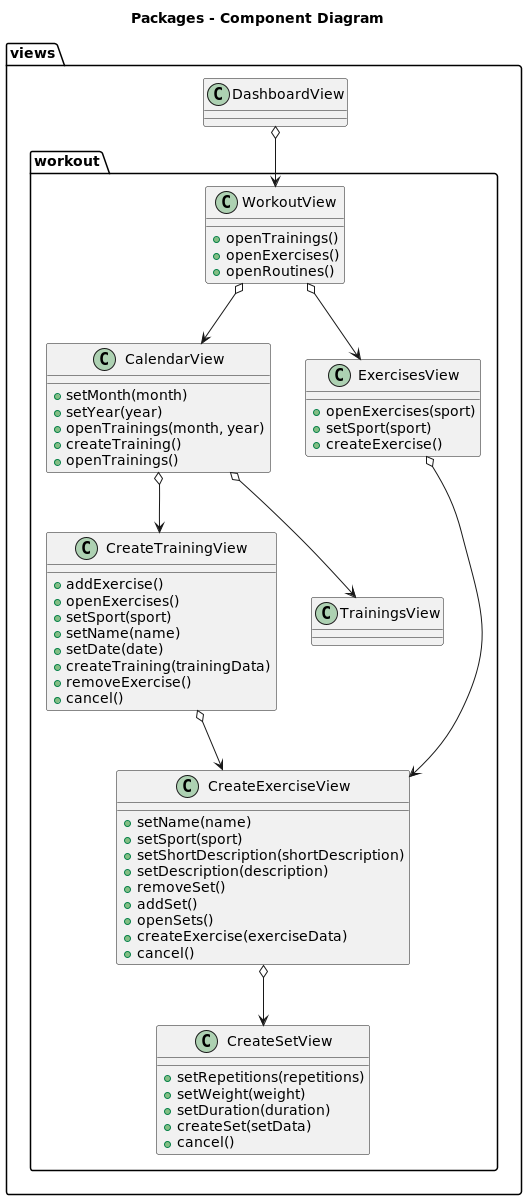

The diagram above was rendered by PlantUML. Its source (embedded in the PNG):
@startuml

title Packages - Component Diagram

package views {
class DashboardView {}
package workout {
DashboardView o--> WorkoutView
class WorkoutView {
+ openTrainings()
+ openExercises()
+ openRoutines()
}
WorkoutView o--> CalendarView
WorkoutView o--> ExercisesView
class CalendarView {
+ setMonth(month)
+ setYear(year)
+ openTrainings(month, year)
+ createTraining()
+ openTrainings()
}
CalendarView o--> CreateTrainingView
CalendarView o--> TrainingsView
class CreateTrainingView {
+ addExercise()
+ openExercises()
+ setSport(sport)
+ setName(name)
+ setDate(date)
+ createTraining(trainingData)
+ removeExercise()
+ cancel()
}
CreateTrainingView o--> CreateExerciseView
class TrainingsView {}
class ExercisesView {
+ openExercises(sport)
+ setSport(sport)
+ createExercise()
}
ExercisesView o--> CreateExerciseView
class CreateExerciseView {
+ setName(name)
+ setSport(sport)
+ setShortDescription(shortDescription)
+ setDescription(description)
+ removeSet()
+ addSet()
+ openSets()
+ createExercise(exerciseData)
+ cancel()
}
CreateExerciseView o--> CreateSetView
class CreateSetView {
+ setRepetitions(repetitions)
+ setWeight(weight)
+ setDuration(duration)
+ createSet(setData)
+ cancel()
}
}

}

@enduml